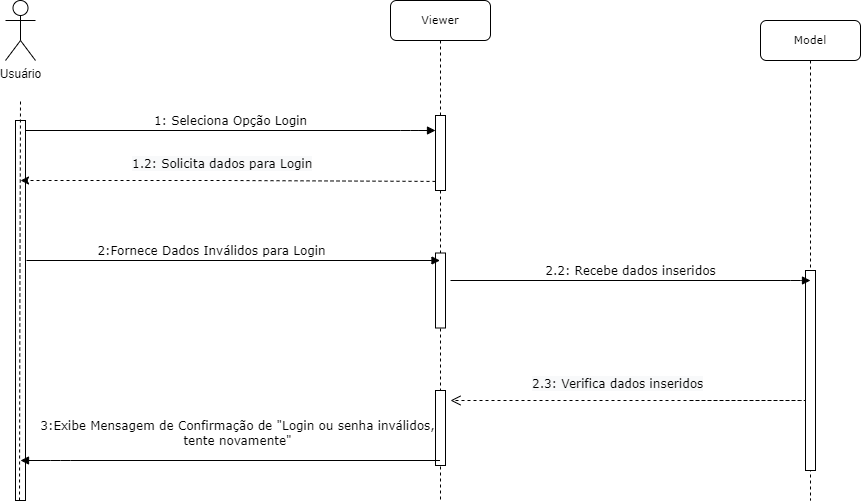

The diagram above was exported from draw.io. Its source (the exported page's mxGraphModel, read from the mxfile embedded in the PNG):
<mxGraphModel dx="1247" dy="706" grid="1" gridSize="10" guides="1" tooltips="1" connect="1" arrows="1" fold="1" page="1" pageScale="1" pageWidth="1100" pageHeight="850" background="none" math="0" shadow="0">
  <root>
    <mxCell id="0" />
    <mxCell id="1" parent="0" />
    <mxCell id="7baba1c4bc27f4b0-2" value="&lt;font style=&quot;font-size: 11px;&quot;&gt;Viewer&lt;/font&gt;" style="shape=umlLifeline;perimeter=lifelinePerimeter;whiteSpace=wrap;html=1;container=1;collapsible=0;recursiveResize=0;outlineConnect=0;rounded=1;shadow=0;comic=0;labelBackgroundColor=none;strokeWidth=1;fontFamily=Verdana;fontSize=12;align=center;" parent="1" vertex="1">
      <mxGeometry x="520" y="60" width="100" height="500" as="geometry" />
    </mxCell>
    <mxCell id="7baba1c4bc27f4b0-10" value="" style="html=1;points=[];perimeter=orthogonalPerimeter;rounded=0;shadow=0;comic=0;labelBackgroundColor=none;strokeWidth=1;fontFamily=Verdana;fontSize=12;align=center;" parent="7baba1c4bc27f4b0-2" vertex="1">
      <mxGeometry x="45" y="115" width="10" height="75" as="geometry" />
    </mxCell>
    <mxCell id="iaJCb5hyQasGFRkh0AFz-24" value="" style="html=1;points=[];perimeter=orthogonalPerimeter;rounded=0;shadow=0;comic=0;labelBackgroundColor=none;strokeWidth=1;fontFamily=Verdana;fontSize=12;align=center;" parent="7baba1c4bc27f4b0-2" vertex="1">
      <mxGeometry x="45" y="252.5" width="10" height="75" as="geometry" />
    </mxCell>
    <mxCell id="iaJCb5hyQasGFRkh0AFz-25" value="" style="html=1;points=[];perimeter=orthogonalPerimeter;rounded=0;shadow=0;comic=0;labelBackgroundColor=none;strokeWidth=1;fontFamily=Verdana;fontSize=12;align=center;" parent="7baba1c4bc27f4b0-2" vertex="1">
      <mxGeometry x="45" y="390" width="10" height="75" as="geometry" />
    </mxCell>
    <mxCell id="7baba1c4bc27f4b0-3" value="&lt;font style=&quot;font-size: 11px;&quot;&gt;Model&lt;/font&gt;" style="shape=umlLifeline;perimeter=lifelinePerimeter;whiteSpace=wrap;html=1;container=1;collapsible=0;recursiveResize=0;outlineConnect=0;rounded=1;shadow=0;comic=0;labelBackgroundColor=none;strokeWidth=1;fontFamily=Verdana;fontSize=12;align=center;" parent="1" vertex="1">
      <mxGeometry x="890" y="80" width="100" height="480" as="geometry" />
    </mxCell>
    <mxCell id="7baba1c4bc27f4b0-13" value="" style="html=1;points=[];perimeter=orthogonalPerimeter;rounded=0;shadow=0;comic=0;labelBackgroundColor=none;strokeWidth=1;fontFamily=Verdana;fontSize=12;align=center;" parent="7baba1c4bc27f4b0-3" vertex="1">
      <mxGeometry x="45" y="250" width="10" height="200" as="geometry" />
    </mxCell>
    <mxCell id="7baba1c4bc27f4b0-30" value="" style="html=1;verticalAlign=bottom;endArrow=open;dashed=1;endSize=8;labelBackgroundColor=none;fontFamily=Verdana;fontSize=12;edgeStyle=elbowEdgeStyle;elbow=vertical;" parent="1" edge="1">
      <mxGeometry x="-0.5932" y="-50" relative="1" as="geometry">
        <mxPoint x="580" y="460" as="targetPoint" />
        <Array as="points">
          <mxPoint x="940" y="460" />
          <mxPoint x="750" y="460" />
          <mxPoint x="720" y="460" />
          <mxPoint x="820" y="460" />
          <mxPoint x="1180" y="580" />
          <mxPoint x="960" y="480" />
        </Array>
        <mxPoint x="820" y="460" as="sourcePoint" />
        <mxPoint as="offset" />
      </mxGeometry>
    </mxCell>
    <mxCell id="7baba1c4bc27f4b0-11" value="1: Seleciona Opção Login" style="html=1;verticalAlign=bottom;endArrow=block;labelBackgroundColor=none;fontFamily=Verdana;fontSize=12;edgeStyle=elbowEdgeStyle;elbow=vertical;" parent="1" source="7baba1c4bc27f4b0-9" edge="1" target="7baba1c4bc27f4b0-10">
      <mxGeometry relative="1" as="geometry">
        <mxPoint x="220" y="190" as="sourcePoint" />
        <mxPoint x="557" y="190" as="targetPoint" />
        <Array as="points">
          <mxPoint x="540" y="190" />
          <mxPoint x="350" y="190" />
          <mxPoint x="540" y="173" />
        </Array>
      </mxGeometry>
    </mxCell>
    <mxCell id="7baba1c4bc27f4b0-14" value="2.2: Recebe dados inseridos" style="html=1;verticalAlign=bottom;endArrow=block;labelBackgroundColor=none;fontFamily=Verdana;fontSize=12;edgeStyle=elbowEdgeStyle;elbow=vertical;" parent="1" edge="1">
      <mxGeometry relative="1" as="geometry">
        <mxPoint x="580" y="340" as="sourcePoint" />
        <mxPoint x="940" y="340" as="targetPoint" />
        <Array as="points">
          <mxPoint x="930" y="340" />
          <mxPoint x="780" y="340" />
          <mxPoint x="680" y="260" />
          <mxPoint x="690" y="210" />
        </Array>
      </mxGeometry>
    </mxCell>
    <mxCell id="iaJCb5hyQasGFRkh0AFz-1" value="Usuário" style="shape=umlActor;verticalLabelPosition=bottom;verticalAlign=top;html=1;outlineConnect=0;" parent="1" vertex="1">
      <mxGeometry x="135" y="60" width="30" height="60" as="geometry" />
    </mxCell>
    <mxCell id="7baba1c4bc27f4b0-9" value="" style="html=1;points=[];perimeter=orthogonalPerimeter;rounded=0;shadow=0;comic=0;labelBackgroundColor=none;strokeWidth=1;fontFamily=Verdana;fontSize=12;align=center;" parent="1" vertex="1">
      <mxGeometry x="145" y="180" width="10" height="380" as="geometry" />
    </mxCell>
    <mxCell id="iaJCb5hyQasGFRkh0AFz-14" value="" style="endArrow=none;dashed=1;html=1;rounded=0;" parent="1" edge="1">
      <mxGeometry width="50" height="50" relative="1" as="geometry">
        <mxPoint x="149" y="560" as="sourcePoint" />
        <mxPoint x="150" y="160" as="targetPoint" />
        <Array as="points">
          <mxPoint x="149.44" y="340" />
        </Array>
      </mxGeometry>
    </mxCell>
    <mxCell id="iaJCb5hyQasGFRkh0AFz-17" value="2:Fornece Dados Inválidos para Login" style="html=1;verticalAlign=bottom;endArrow=block;labelBackgroundColor=none;fontFamily=Verdana;fontSize=12;edgeStyle=elbowEdgeStyle;elbow=vertical;" parent="1" target="7baba1c4bc27f4b0-2" edge="1">
      <mxGeometry x="-0.1041" relative="1" as="geometry">
        <mxPoint x="156" y="320" as="sourcePoint" />
        <mxPoint x="550" y="320" as="targetPoint" />
        <Array as="points">
          <mxPoint x="540" y="320" />
          <mxPoint x="310" y="280" />
          <mxPoint x="460" y="340" />
          <mxPoint x="180" y="330" />
        </Array>
        <mxPoint as="offset" />
      </mxGeometry>
    </mxCell>
    <mxCell id="iaJCb5hyQasGFRkh0AFz-20" value="" style="endArrow=classic;html=1;rounded=0;dashed=1;exitX=0.002;exitY=0.879;exitDx=0;exitDy=0;exitPerimeter=0;" parent="1" source="7baba1c4bc27f4b0-10" edge="1">
      <mxGeometry width="50" height="50" relative="1" as="geometry">
        <mxPoint x="550" y="240" as="sourcePoint" />
        <mxPoint x="150" y="240" as="targetPoint" />
        <Array as="points">
          <mxPoint x="355.61" y="240" />
        </Array>
      </mxGeometry>
    </mxCell>
    <mxCell id="iaJCb5hyQasGFRkh0AFz-23" value="&lt;span style=&quot;color: rgb(0, 0, 0); font-family: Verdana; font-size: 12px; font-style: normal; font-variant-ligatures: normal; font-variant-caps: normal; font-weight: 400; letter-spacing: normal; orphans: 2; text-align: center; text-indent: 0px; text-transform: none; widows: 2; word-spacing: 0px; -webkit-text-stroke-width: 0px; background-color: rgb(248, 249, 250); text-decoration-thickness: initial; text-decoration-style: initial; text-decoration-color: initial; float: none; display: inline !important;&quot;&gt;1.2: Solicita dados para Login&lt;/span&gt;" style="text;whiteSpace=wrap;html=1;" parent="1" vertex="1">
      <mxGeometry x="260" y="210" width="210" height="40" as="geometry" />
    </mxCell>
    <mxCell id="iaJCb5hyQasGFRkh0AFz-28" value="&lt;span style=&quot;color: rgb(0, 0, 0); font-family: Verdana; font-size: 12px; font-style: normal; font-variant-ligatures: normal; font-variant-caps: normal; font-weight: 400; letter-spacing: normal; orphans: 2; text-align: center; text-indent: 0px; text-transform: none; widows: 2; word-spacing: 0px; -webkit-text-stroke-width: 0px; background-color: rgb(248, 249, 250); text-decoration-thickness: initial; text-decoration-style: initial; text-decoration-color: initial; float: none; display: inline !important;&quot;&gt;2.3: Verifica dados inseridos&lt;/span&gt;" style="text;whiteSpace=wrap;html=1;" parent="1" vertex="1">
      <mxGeometry x="660" y="430" width="200" height="40" as="geometry" />
    </mxCell>
    <mxCell id="iaJCb5hyQasGFRkh0AFz-29" value="3:Exibe Mensagem de Confirmação de &quot;Login ou senha inválidos, &lt;br&gt;tente novamente&quot;" style="html=1;verticalAlign=bottom;endArrow=block;labelBackgroundColor=none;fontFamily=Verdana;fontSize=12;edgeStyle=elbowEdgeStyle;elbow=vertical;" parent="1" source="7baba1c4bc27f4b0-2" edge="1">
      <mxGeometry x="-0.0256" y="-10" relative="1" as="geometry">
        <mxPoint x="155" y="520" as="sourcePoint" />
        <mxPoint x="150" y="520" as="targetPoint" />
        <Array as="points">
          <mxPoint x="190" y="520" />
          <mxPoint x="170" y="520" />
          <mxPoint x="309" y="480" />
          <mxPoint x="459" y="540" />
          <mxPoint x="179" y="530" />
        </Array>
        <mxPoint x="1" as="offset" />
      </mxGeometry>
    </mxCell>
  </root>
</mxGraphModel>